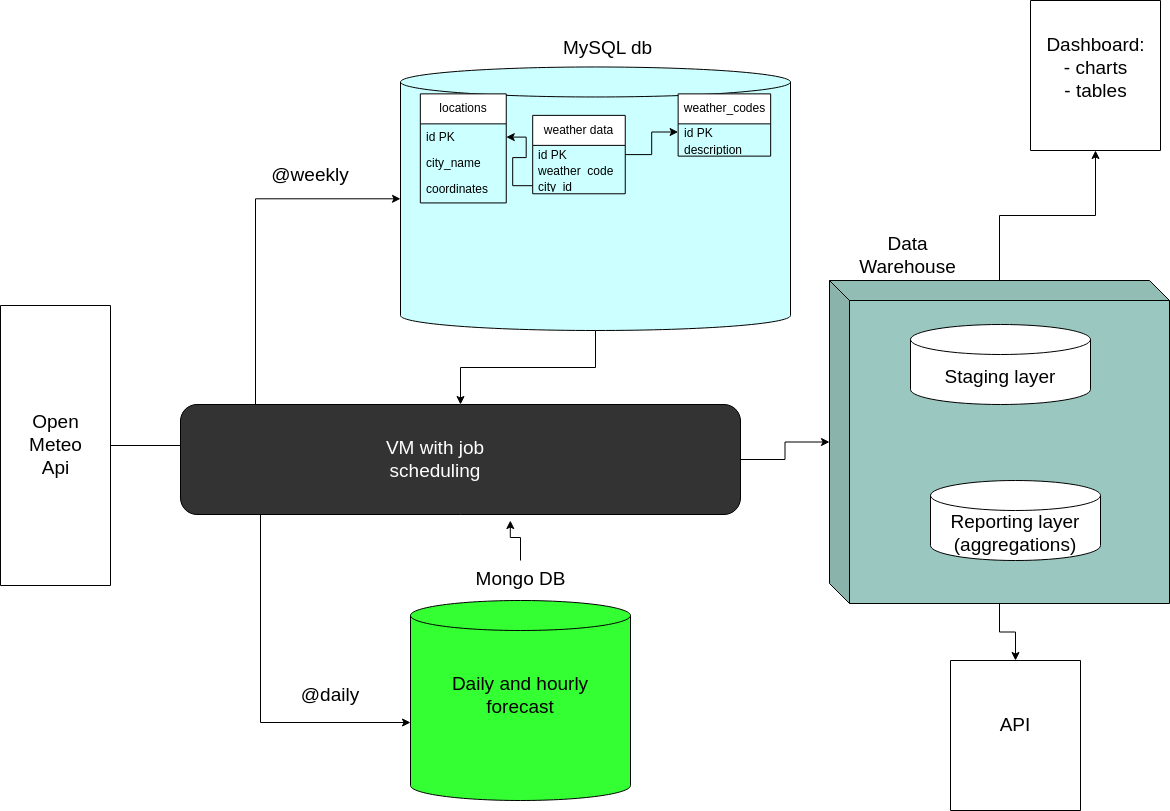

The diagram above was exported from draw.io. Its source (the exported page's mxGraphModel, read from the mxfile embedded in the PNG):
<mxGraphModel dx="1392" dy="801" grid="1" gridSize="10" guides="1" tooltips="1" connect="1" arrows="1" fold="1" page="1" pageScale="1" pageWidth="1169" pageHeight="827" math="0" shadow="0">
  <root>
    <mxCell id="0" />
    <mxCell id="1" parent="0" />
    <mxCell id="tRECQutwMwuLS4dZw8V_-21" value="" style="group" vertex="1" connectable="0" parent="1">
      <mxGeometry x="400" y="19.25" width="390" height="320.75" as="geometry" />
    </mxCell>
    <mxCell id="tRECQutwMwuLS4dZw8V_-20" value="" style="group;fillColor=default;" vertex="1" connectable="0" parent="tRECQutwMwuLS4dZw8V_-21">
      <mxGeometry y="30.75" width="390" height="290" as="geometry" />
    </mxCell>
    <mxCell id="tRECQutwMwuLS4dZw8V_-3" value="" style="group;fillColor=default;" vertex="1" connectable="0" parent="tRECQutwMwuLS4dZw8V_-20">
      <mxGeometry y="26.47871772852159" width="389.99999999999994" height="263.5212822714784" as="geometry" />
    </mxCell>
    <mxCell id="tRECQutwMwuLS4dZw8V_-19" value="" style="group;fillColor=default;" vertex="1" connectable="0" parent="tRECQutwMwuLS4dZw8V_-3">
      <mxGeometry width="389.99999999999994" height="263.5212822714784" as="geometry" />
    </mxCell>
    <mxCell id="tRECQutwMwuLS4dZw8V_-1" value="" style="shape=cylinder3;whiteSpace=wrap;html=1;boundedLbl=1;backgroundOutline=1;size=15;fillColor=#CCFFFF;" vertex="1" parent="tRECQutwMwuLS4dZw8V_-19">
      <mxGeometry width="389.99999999999994" height="263.5212822714784" as="geometry" />
    </mxCell>
    <mxCell id="tRECQutwMwuLS4dZw8V_-4" value="locations" style="swimlane;fontStyle=0;childLayout=stackLayout;horizontal=1;startSize=30;horizontalStack=0;resizeParent=1;resizeParentMax=0;resizeLast=0;collapsible=1;marginBottom=0;whiteSpace=wrap;html=1;" vertex="1" parent="tRECQutwMwuLS4dZw8V_-19">
      <mxGeometry x="19.83" y="26.89" width="85.93" height="109.05638468144352" as="geometry" />
    </mxCell>
    <mxCell id="tRECQutwMwuLS4dZw8V_-5" value="id PK" style="text;strokeColor=none;fillColor=none;align=left;verticalAlign=middle;spacingLeft=4;spacingRight=4;overflow=hidden;points=[[0,0.5],[1,0.5]];portConstraint=eastwest;rotatable=0;whiteSpace=wrap;html=1;" vertex="1" parent="tRECQutwMwuLS4dZw8V_-4">
      <mxGeometry y="30" width="85.93" height="26.352128227147837" as="geometry" />
    </mxCell>
    <mxCell id="tRECQutwMwuLS4dZw8V_-6" value="city_name" style="text;strokeColor=none;fillColor=none;align=left;verticalAlign=middle;spacingLeft=4;spacingRight=4;overflow=hidden;points=[[0,0.5],[1,0.5]];portConstraint=eastwest;rotatable=0;whiteSpace=wrap;html=1;" vertex="1" parent="tRECQutwMwuLS4dZw8V_-4">
      <mxGeometry y="56.35212822714784" width="85.93" height="26.352128227147837" as="geometry" />
    </mxCell>
    <mxCell id="tRECQutwMwuLS4dZw8V_-7" value="coordinates" style="text;strokeColor=none;fillColor=none;align=left;verticalAlign=middle;spacingLeft=4;spacingRight=4;overflow=hidden;points=[[0,0.5],[1,0.5]];portConstraint=eastwest;rotatable=0;whiteSpace=wrap;html=1;" vertex="1" parent="tRECQutwMwuLS4dZw8V_-4">
      <mxGeometry y="82.70425645429567" width="85.93" height="26.352128227147837" as="geometry" />
    </mxCell>
    <mxCell id="tRECQutwMwuLS4dZw8V_-12" value="weather data" style="swimlane;fontStyle=0;childLayout=stackLayout;horizontal=1;startSize=30;horizontalStack=0;resizeParent=1;resizeParentMax=0;resizeLast=0;collapsible=1;marginBottom=0;whiteSpace=wrap;html=1;" vertex="1" parent="tRECQutwMwuLS4dZw8V_-19">
      <mxGeometry x="132.20338983050846" y="48.401868172312355" width="92.54237288135592" height="78.40186817231238" as="geometry" />
    </mxCell>
    <mxCell id="tRECQutwMwuLS4dZw8V_-13" value="id PK" style="text;strokeColor=none;fillColor=none;align=left;verticalAlign=middle;spacingLeft=4;spacingRight=4;overflow=hidden;points=[[0,0.5],[1,0.5]];portConstraint=eastwest;rotatable=0;whiteSpace=wrap;html=1;" vertex="1" parent="tRECQutwMwuLS4dZw8V_-12">
      <mxGeometry y="30" width="92.54237288135592" height="16.133956057437455" as="geometry" />
    </mxCell>
    <mxCell id="tRECQutwMwuLS4dZw8V_-14" value="weather_code" style="text;strokeColor=none;fillColor=none;align=left;verticalAlign=middle;spacingLeft=4;spacingRight=4;overflow=hidden;points=[[0,0.5],[1,0.5]];portConstraint=eastwest;rotatable=0;whiteSpace=wrap;html=1;" vertex="1" parent="tRECQutwMwuLS4dZw8V_-12">
      <mxGeometry y="46.13395605743746" width="92.54237288135592" height="16.133956057437455" as="geometry" />
    </mxCell>
    <mxCell id="tRECQutwMwuLS4dZw8V_-15" value="city_id" style="text;strokeColor=none;fillColor=none;align=left;verticalAlign=middle;spacingLeft=4;spacingRight=4;overflow=hidden;points=[[0,0.5],[1,0.5]];portConstraint=eastwest;rotatable=0;whiteSpace=wrap;html=1;" vertex="1" parent="tRECQutwMwuLS4dZw8V_-12">
      <mxGeometry y="62.26791211487492" width="92.54237288135592" height="16.133956057437455" as="geometry" />
    </mxCell>
    <mxCell id="tRECQutwMwuLS4dZw8V_-16" style="edgeStyle=orthogonalEdgeStyle;rounded=0;orthogonalLoop=1;jettySize=auto;html=1;" edge="1" parent="tRECQutwMwuLS4dZw8V_-19" source="tRECQutwMwuLS4dZw8V_-15" target="tRECQutwMwuLS4dZw8V_-5">
      <mxGeometry relative="1" as="geometry" />
    </mxCell>
    <mxCell id="tRECQutwMwuLS4dZw8V_-8" value="weather_codes" style="swimlane;fontStyle=0;childLayout=stackLayout;horizontal=1;startSize=30;horizontalStack=0;resizeParent=1;resizeParentMax=0;resizeLast=0;collapsible=1;marginBottom=0;whiteSpace=wrap;html=1;" vertex="1" parent="tRECQutwMwuLS4dZw8V_-19">
      <mxGeometry x="277.62711864406776" y="26.88992676239576" width="92.54237288135592" height="62.26791211487492" as="geometry" />
    </mxCell>
    <mxCell id="tRECQutwMwuLS4dZw8V_-9" value="id PK" style="text;strokeColor=none;fillColor=none;align=left;verticalAlign=middle;spacingLeft=4;spacingRight=4;overflow=hidden;points=[[0,0.5],[1,0.5]];portConstraint=eastwest;rotatable=0;whiteSpace=wrap;html=1;" vertex="1" parent="tRECQutwMwuLS4dZw8V_-8">
      <mxGeometry y="30" width="92.54237288135592" height="16.133956057437455" as="geometry" />
    </mxCell>
    <mxCell id="tRECQutwMwuLS4dZw8V_-10" value="description" style="text;strokeColor=none;fillColor=none;align=left;verticalAlign=middle;spacingLeft=4;spacingRight=4;overflow=hidden;points=[[0,0.5],[1,0.5]];portConstraint=eastwest;rotatable=0;whiteSpace=wrap;html=1;" vertex="1" parent="tRECQutwMwuLS4dZw8V_-8">
      <mxGeometry y="46.13395605743746" width="92.54237288135592" height="16.133956057437455" as="geometry" />
    </mxCell>
    <mxCell id="tRECQutwMwuLS4dZw8V_-17" style="edgeStyle=orthogonalEdgeStyle;rounded=0;orthogonalLoop=1;jettySize=auto;html=1;" edge="1" parent="tRECQutwMwuLS4dZw8V_-19" source="tRECQutwMwuLS4dZw8V_-12" target="tRECQutwMwuLS4dZw8V_-9">
      <mxGeometry relative="1" as="geometry" />
    </mxCell>
    <mxCell id="tRECQutwMwuLS4dZw8V_-2" value="MySQL db" style="text;html=1;strokeColor=none;fillColor=none;align=center;verticalAlign=middle;whiteSpace=wrap;rounded=0;fontSize=19;" vertex="1" parent="tRECQutwMwuLS4dZw8V_-20">
      <mxGeometry x="145.42" y="-10.75" width="124.58" height="37.23" as="geometry" />
    </mxCell>
    <mxCell id="tRECQutwMwuLS4dZw8V_-27" value="" style="group" vertex="1" connectable="0" parent="1">
      <mxGeometry x="410" y="570" width="220" height="240" as="geometry" />
    </mxCell>
    <mxCell id="tRECQutwMwuLS4dZw8V_-30" value="" style="group" vertex="1" connectable="0" parent="tRECQutwMwuLS4dZw8V_-27">
      <mxGeometry width="220" height="240" as="geometry" />
    </mxCell>
    <mxCell id="tRECQutwMwuLS4dZw8V_-22" value="" style="shape=cylinder3;whiteSpace=wrap;html=1;boundedLbl=1;backgroundOutline=1;size=15;fontSize=19;fillColor=#33FF33;" vertex="1" parent="tRECQutwMwuLS4dZw8V_-30">
      <mxGeometry y="40" width="220" height="200" as="geometry" />
    </mxCell>
    <mxCell id="tRECQutwMwuLS4dZw8V_-23" value="Mongo DB" style="text;html=1;strokeColor=none;fillColor=none;align=center;verticalAlign=middle;whiteSpace=wrap;rounded=0;fontSize=19;" vertex="1" parent="tRECQutwMwuLS4dZw8V_-30">
      <mxGeometry x="47.70999999999998" width="124.58" height="37.23" as="geometry" />
    </mxCell>
    <mxCell id="tRECQutwMwuLS4dZw8V_-26" value="Daily and hourly forecast" style="text;html=1;strokeColor=none;fillColor=none;align=center;verticalAlign=middle;whiteSpace=wrap;rounded=0;fontSize=19;" vertex="1" parent="tRECQutwMwuLS4dZw8V_-30">
      <mxGeometry x="30" y="120" width="160" height="30" as="geometry" />
    </mxCell>
    <mxCell id="tRECQutwMwuLS4dZw8V_-33" value="" style="group" vertex="1" connectable="0" parent="1">
      <mxGeometry y="280" width="110" height="350" as="geometry" />
    </mxCell>
    <mxCell id="tRECQutwMwuLS4dZw8V_-53" value="" style="group" vertex="1" connectable="0" parent="tRECQutwMwuLS4dZw8V_-33">
      <mxGeometry width="110" height="350" as="geometry" />
    </mxCell>
    <mxCell id="tRECQutwMwuLS4dZw8V_-31" value="" style="swimlane;startSize=0;fontSize=19;" vertex="1" parent="tRECQutwMwuLS4dZw8V_-53">
      <mxGeometry y="35" width="110" height="280" as="geometry" />
    </mxCell>
    <mxCell id="tRECQutwMwuLS4dZw8V_-32" value="Open Meteo Api" style="text;html=1;strokeColor=none;fillColor=none;align=center;verticalAlign=middle;whiteSpace=wrap;rounded=0;fontSize=19;" vertex="1" parent="tRECQutwMwuLS4dZw8V_-31">
      <mxGeometry x="38.5" y="125" width="33" height="30" as="geometry" />
    </mxCell>
    <mxCell id="tRECQutwMwuLS4dZw8V_-34" style="edgeStyle=orthogonalEdgeStyle;rounded=0;orthogonalLoop=1;jettySize=auto;html=1;fontSize=19;" edge="1" parent="1" source="tRECQutwMwuLS4dZw8V_-31" target="tRECQutwMwuLS4dZw8V_-1">
      <mxGeometry relative="1" as="geometry" />
    </mxCell>
    <mxCell id="tRECQutwMwuLS4dZw8V_-35" style="edgeStyle=orthogonalEdgeStyle;rounded=0;orthogonalLoop=1;jettySize=auto;html=1;entryX=0;entryY=0.61;entryDx=0;entryDy=0;entryPerimeter=0;fontSize=19;" edge="1" parent="1" source="tRECQutwMwuLS4dZw8V_-31" target="tRECQutwMwuLS4dZw8V_-22">
      <mxGeometry relative="1" as="geometry" />
    </mxCell>
    <mxCell id="tRECQutwMwuLS4dZw8V_-36" value="@weekly" style="text;html=1;strokeColor=none;fillColor=none;align=center;verticalAlign=middle;whiteSpace=wrap;rounded=0;fontSize=19;" vertex="1" parent="1">
      <mxGeometry x="280" y="170" width="60" height="30" as="geometry" />
    </mxCell>
    <mxCell id="tRECQutwMwuLS4dZw8V_-37" value="@daily" style="text;html=1;strokeColor=none;fillColor=none;align=center;verticalAlign=middle;whiteSpace=wrap;rounded=0;fontSize=19;" vertex="1" parent="1">
      <mxGeometry x="300" y="690" width="60" height="30" as="geometry" />
    </mxCell>
    <mxCell id="tRECQutwMwuLS4dZw8V_-58" style="edgeStyle=orthogonalEdgeStyle;rounded=0;orthogonalLoop=1;jettySize=auto;html=1;entryX=0;entryY=0;entryDx=0;entryDy=161.5;entryPerimeter=0;fontSize=19;" edge="1" parent="1" source="tRECQutwMwuLS4dZw8V_-40" target="tRECQutwMwuLS4dZw8V_-49">
      <mxGeometry relative="1" as="geometry" />
    </mxCell>
    <mxCell id="tRECQutwMwuLS4dZw8V_-40" value="" style="rounded=1;whiteSpace=wrap;html=1;fontSize=19;fillColor=#333333;" vertex="1" parent="1">
      <mxGeometry x="180" y="414" width="560" height="110" as="geometry" />
    </mxCell>
    <mxCell id="tRECQutwMwuLS4dZw8V_-41" value="VM with job scheduling" style="text;html=1;strokeColor=none;fillColor=none;align=center;verticalAlign=middle;whiteSpace=wrap;rounded=0;fontSize=19;fontColor=#FFFFFF;" vertex="1" parent="1">
      <mxGeometry x="360" y="429" width="150" height="80" as="geometry" />
    </mxCell>
    <mxCell id="tRECQutwMwuLS4dZw8V_-63" style="edgeStyle=orthogonalEdgeStyle;rounded=0;orthogonalLoop=1;jettySize=auto;html=1;entryX=0.5;entryY=0;entryDx=0;entryDy=0;fontSize=19;fontColor=#FFFFFF;" edge="1" parent="1" source="tRECQutwMwuLS4dZw8V_-49" target="tRECQutwMwuLS4dZw8V_-62">
      <mxGeometry relative="1" as="geometry" />
    </mxCell>
    <mxCell id="tRECQutwMwuLS4dZw8V_-68" style="edgeStyle=orthogonalEdgeStyle;rounded=0;orthogonalLoop=1;jettySize=auto;html=1;entryX=0.5;entryY=1;entryDx=0;entryDy=0;fontSize=19;fontColor=#000000;" edge="1" parent="1" source="tRECQutwMwuLS4dZw8V_-49" target="tRECQutwMwuLS4dZw8V_-66">
      <mxGeometry relative="1" as="geometry" />
    </mxCell>
    <mxCell id="tRECQutwMwuLS4dZw8V_-49" value="" style="shape=cube;whiteSpace=wrap;html=1;boundedLbl=1;backgroundOutline=1;darkOpacity=0.05;darkOpacity2=0.1;fontSize=19;fillColor=#9AC7BF;" vertex="1" parent="1">
      <mxGeometry x="829" y="290" width="340" height="323" as="geometry" />
    </mxCell>
    <mxCell id="tRECQutwMwuLS4dZw8V_-54" style="edgeStyle=orthogonalEdgeStyle;rounded=0;orthogonalLoop=1;jettySize=auto;html=1;fontSize=19;" edge="1" parent="1" source="tRECQutwMwuLS4dZw8V_-1" target="tRECQutwMwuLS4dZw8V_-40">
      <mxGeometry relative="1" as="geometry" />
    </mxCell>
    <mxCell id="tRECQutwMwuLS4dZw8V_-55" style="edgeStyle=orthogonalEdgeStyle;rounded=0;orthogonalLoop=1;jettySize=auto;html=1;entryX=0.589;entryY=1.055;entryDx=0;entryDy=0;entryPerimeter=0;fontSize=19;" edge="1" parent="1" source="tRECQutwMwuLS4dZw8V_-23" target="tRECQutwMwuLS4dZw8V_-40">
      <mxGeometry relative="1" as="geometry" />
    </mxCell>
    <mxCell id="tRECQutwMwuLS4dZw8V_-56" value="Staging layer" style="shape=cylinder3;whiteSpace=wrap;html=1;boundedLbl=1;backgroundOutline=1;size=15;fontSize=19;" vertex="1" parent="1">
      <mxGeometry x="910" y="334" width="180" height="80" as="geometry" />
    </mxCell>
    <mxCell id="tRECQutwMwuLS4dZw8V_-57" value="Reporting layer (aggregations)" style="shape=cylinder3;whiteSpace=wrap;html=1;boundedLbl=1;backgroundOutline=1;size=15;fontSize=19;" vertex="1" parent="1">
      <mxGeometry x="930" y="490" width="170" height="80" as="geometry" />
    </mxCell>
    <mxCell id="tRECQutwMwuLS4dZw8V_-59" value="Data Warehouse" style="text;html=1;strokeColor=none;fillColor=none;align=center;verticalAlign=middle;whiteSpace=wrap;rounded=0;fontSize=19;" vertex="1" parent="1">
      <mxGeometry x="840" y="250" width="135" height="30" as="geometry" />
    </mxCell>
    <mxCell id="tRECQutwMwuLS4dZw8V_-62" value="" style="swimlane;startSize=0;fontSize=19;fontColor=#FFFFFF;fillColor=#333333;" vertex="1" parent="1">
      <mxGeometry x="950" y="670" width="130" height="150" as="geometry" />
    </mxCell>
    <mxCell id="tRECQutwMwuLS4dZw8V_-65" value="API" style="text;html=1;strokeColor=none;fillColor=none;align=center;verticalAlign=middle;whiteSpace=wrap;rounded=0;fontSize=19;fontColor=#000000;" vertex="1" parent="tRECQutwMwuLS4dZw8V_-62">
      <mxGeometry x="35" y="50" width="60" height="30" as="geometry" />
    </mxCell>
    <mxCell id="tRECQutwMwuLS4dZw8V_-66" value="" style="swimlane;startSize=0;fontSize=19;fontColor=#FFFFFF;fillColor=#333333;" vertex="1" parent="1">
      <mxGeometry x="1030" y="10" width="130" height="150" as="geometry" />
    </mxCell>
    <mxCell id="tRECQutwMwuLS4dZw8V_-67" value="Dashboard:&lt;br&gt;- charts&lt;br&gt;- tables" style="text;html=1;strokeColor=none;fillColor=none;align=center;verticalAlign=middle;whiteSpace=wrap;rounded=0;fontSize=19;fontColor=#000000;" vertex="1" parent="tRECQutwMwuLS4dZw8V_-66">
      <mxGeometry x="17.5" y="12.620000000000001" width="95" height="110.75" as="geometry" />
    </mxCell>
  </root>
</mxGraphModel>